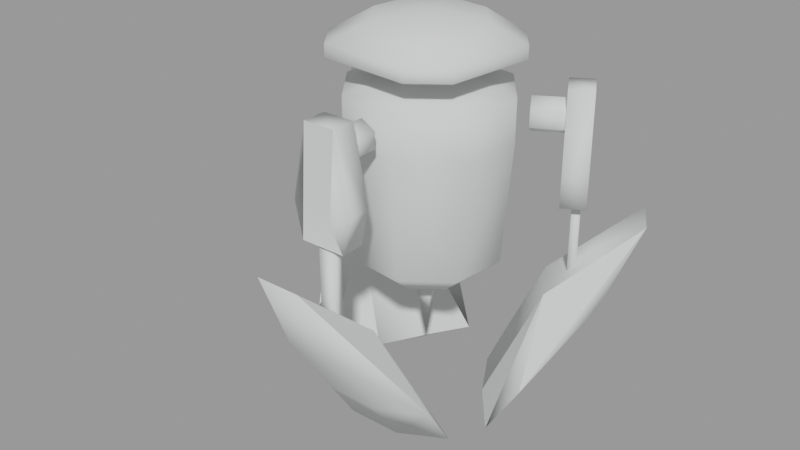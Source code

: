 # Source: batteryBot.blend  (saved by Blender 3.0.42; exported with 4.5.12 LTS)
import bpy
from mathutils import Matrix  # noqa: F401  (used for matrix-valued properties, if any)

bpy.ops.wm.read_factory_settings(use_empty=True)
scene = bpy.context.scene
scene.name = 'phys'

# ---- materials (node trees are filled in below, after node groups)
mat_phys = bpy.data.materials.new('phys')
mat_phys.use_transparent_shadow = False
mat_phys.diffuse_color = (0.7279, 0.7405, 0.7383, 1.0)

# ---- material node trees

# ---- meshes
me_batbot_phys = bpy.data.meshes.new('batbot_phys')
me_batbot_phys.from_pydata([(-13.0, -3.461, 27.49), (-11.74, 6.794, 27.49), (-6.674, -11.59, 27.49), (-4.181, -7.215, 23.4), (-8.119, -2.08, 23.4), (-14.58, -3.887, 49.59), (-13.1, 7.575, 49.59), (-7.483, -13.0, 49.59), (-14.58, -3.887, 57.5), (-7.483, -13.0, 57.5), (-8.642, 5.038, 58.97), (-13.1, 7.575, 57.5), (-9.574, -2.525, 58.97), (-4.904, -8.495, 58.97), (-3.714, -0.919, 60.49), (-1.897, -3.216, 60.49), (-3.359, 2.022, 60.49), (-1.044, 3.768, 60.49), (1.892, 3.422, 60.49), (-2.63, 9.675, 58.97), (0.9686, -3.58, 60.49), (3.317, -1.791, 60.49), (3.63, 1.102, 60.49), (9.523, 2.75, 58.97), (8.595, -4.799, 58.97), (4.9, 8.7, 58.97), (14.5, 4.07, 57.5), (7.47, 13.2, 57.5), (14.5, 4.07, 49.59), (13.05, -7.35, 57.5), (13.05, -7.35, 49.59), (3.945, -14.44, 57.5), (3.945, -14.44, 49.59), (2.574, -9.441, 58.97), (3.516, -12.87, 27.49), (11.69, -6.569, 27.49), (2.209, -7.963, 23.4), (7.278, -4.052, 23.4), (8.064, 2.314, 23.4), (12.93, 3.64, 27.49), (6.67, 11.8, 27.49), (4.144, 7.378, 23.4), (-2.256, 8.202, 23.4), (-3.591, 13.06, 27.49), (-7.32, 4.282, 23.4), (-4.02, 14.63, 49.59), (7.47, 13.2, 49.59), (-4.02, 14.63, 57.5), (-15.75, 2.839, -1.36), (-10.8, 11.53, -1.36), (-20.53, 5.565, 6.8), (-13.49, 1.546, 0.4095), (-23.02, -4.059, 8.53), (-18.25, -6.779, 0.4095), (-12.14, 0.8365, 1.67), (-20.63, 5.619, 22.47), (-15.67, 14.31, 22.47), (-34.08, 14.39, 36.2), (-30.03, 21.48, 36.2), (-28.63, 10.2, 20.69), (-23.68, 18.87, 20.69), (-15.58, 14.25, 6.8), (-8.55, 21.28, 8.53), (-3.781, 18.56, 0.4095), (-7.213, 9.479, 1.67), (10.34, 12.22, -1.36), (15.38, 3.59, -1.36), (15.09, 15.0, 6.8), (8.083, 10.91, 0.4095), (7.994, 21.96, 8.53), (3.253, 19.19, 0.4095), (15.18, 15.05, 22.47), (6.796, 10.1, 1.67), (11.82, 1.507, 1.67), (17.97, -6.007, 0.4095), (22.71, -3.237, 8.53), (20.23, 6.421, 22.47), (33.62, 15.27, 36.2), (28.19, 11.07, 20.69), (29.5, 22.32, 36.2), (23.15, 19.7, 20.69), (20.13, 6.365, 6.8), (5.418, -15.06, -1.36), (-4.581, -15.12, -1.36), (5.447, -20.56, 6.8), (5.405, -12.45, 0.4095), (15.02, -17.9, 8.53), (14.99, -12.41, 0.4095), (5.448, -20.67, 22.47), (5.347, -10.93, 1.67), (-4.595, -12.51, 0.4095), (-4.603, -10.99, 1.67), (-14.18, -12.56, 0.4095), (-14.16, -18.05, 8.53), (-4.552, -20.73, 22.47), (-3.589, -36.75, 36.2), (-4.504, -29.95, 20.69), (4.581, -36.71, 36.2), (5.486, -29.89, 20.69), (-4.553, -20.62, 6.8), (-14.4, 8.346, 56.7), (-19.83, 11.44, 56.7), (-13.07, 10.66, 55.18), (-15.7, 6.069, 55.18), (-21.13, 9.171, 55.18), (-15.7, 6.069, 52.14), (-14.4, 8.346, 50.57), (-21.13, 9.171, 52.14), (-13.07, 10.66, 52.14), (-18.51, 13.76, 52.14), (-18.51, 13.76, 55.18), (-19.83, 11.44, 50.57), (-21.91, 13.82, 20.86), (-21.91, 13.82, 41.14), (-23.49, 11.06, 20.86), (-20.59, 13.07, 20.86), (-20.59, 13.07, 41.14), (-22.17, 10.31, 41.14), (-22.17, 10.31, 20.86), (-23.49, 11.06, 41.14), (-25.53, 9.269, 38.53), (-26.24, 8.036, 45.13), (-22.42, 5.86, 45.13), (-21.72, 7.094, 38.53), (-21.41, 16.5, 38.53), (-17.59, 14.32, 38.53), (-20.67, 17.77, 45.13), (-22.01, 15.44, 58.85), (-16.86, 15.59, 45.13), (-24.91, 10.36, 58.85), (-18.19, 13.26, 58.85), (-21.1, 8.18, 58.85), (-20.42, 9.244, 42.62), (-20.4, 9.288, 38.58), (-0.0149, -16.64, 56.7), (0.01522, -22.9, 56.7), (-2.68, -16.66, 55.18), (2.606, -16.62, 55.18), (2.636, -22.89, 55.18), (2.606, -16.62, 52.14), (-0.0149, -16.64, 50.57), (-2.68, -16.66, 52.14), (-2.655, -22.91, 52.14), (0.01522, -22.9, 50.57), (2.636, -22.89, 52.14), (-2.655, -22.91, 55.18), (-1.015, -25.89, 20.86), (-1.015, -25.89, 41.14), (2.165, -25.87, 20.86), (-1.023, -24.37, 20.86), (-1.023, -24.37, 41.14), (2.157, -24.35, 41.14), (2.157, -24.35, 20.86), (2.165, -25.87, 41.14), (4.739, -26.75, 38.53), (6.159, -26.74, 45.13), (6.136, -22.35, 45.13), (4.716, -22.36, 38.53), (2.229, -26.76, 42.62), (-3.581, -26.79, 38.53), (-3.604, -22.39, 38.53), (-5.051, -26.79, 45.13), (-2.371, -26.78, 58.85), (-5.074, -22.4, 45.13), (3.479, -26.75, 58.85), (-2.394, -22.38, 58.85), (3.466, -22.36, 58.85), (2.206, -22.31, 42.62), (2.156, -22.31, 38.58), (14.42, 8.309, 56.7), (19.82, 11.47, 56.7), (15.76, 6.003, 55.18), (13.1, 10.56, 55.18), (13.1, 10.56, 52.14), (14.42, 8.309, 50.57), (18.51, 13.72, 52.14), (19.82, 11.47, 50.57), (18.51, 13.72, 55.18), (21.17, 9.153, 52.14), (21.17, 9.153, 55.18), (15.76, 6.003, 52.14), (22.93, 12.06, 20.86), (22.93, 12.06, 41.14), (21.32, 14.81, 20.86), (21.61, 11.3, 20.86), (21.61, 11.3, 41.14), (20.01, 14.04, 41.14), (20.01, 14.04, 20.86), (21.32, 14.81, 41.14), (20.79, 17.48, 38.53), (20.08, 18.7, 45.13), (16.29, 16.49, 45.13), (17.0, 15.26, 38.53), (23.72, 12.47, 38.53), (23.78, 12.37, 42.62), (24.99, 10.29, 38.53), (21.19, 8.074, 38.53), (25.72, 9.02, 45.13), (24.38, 11.34, 58.85), (21.43, 16.39, 58.85), (20.58, 9.119, 58.85), (21.93, 6.805, 45.13), (17.63, 14.18, 58.85), (18.22, 13.07, 42.62), (18.24, 13.02, 38.58), (0.8897, -2.989, 60.34), (3.089, 0.8783, 60.34), (-3.295, -0.6049, 60.34), (0.8897, -2.989, 63.01), (-3.295, -0.6049, 63.01), (3.089, 0.8783, 63.01), (-1.096, 3.263, 63.01), (-1.096, 3.263, 60.34), (-0.3385, 0.2423, 70.39), (4.536, 8.789, 69.29), (9.117, 2.871, 69.29), (8.162, -4.612, 69.29), (2.24, -9.185, 69.29), (-5.193, -8.258, 69.29), (-9.817, -2.308, 69.29), (-8.89, 5.125, 69.29), (-2.948, 9.743, 69.29), (-7.79, 15.95, 65.31), (-13.74, 11.32, 65.31), (-7.79, 15.95, 63.01), (9.759, 12.87, 65.31), (9.759, 12.87, 63.01), (14.33, 6.949, 63.01), (14.33, 6.949, 65.31), (12.24, -9.827, 65.31), (6.323, -14.41, 65.31), (12.24, -9.827, 63.01), (6.323, -14.41, 63.01), (-13.74, 11.32, 63.01), (-15.74, -6.894, 63.01), (-11.13, -12.84, 63.01), (-11.13, -12.84, 65.31), (-15.74, -6.894, 65.31), (0.02522, -0.04317, 9.59), (2.436, -1.414, 23.98), (1.39, 2.318, 23.98), (-2.326, 1.305, 23.98), (-1.337, -2.449, 23.98)], [], [(19, 47, 11, 10), (0, 5, 6, 1), (42, 44, 1, 43), (5, 0, 2, 7), (8, 11, 6, 5), (25, 27, 47, 19), (9, 13, 12, 8), (12, 14, 16, 10), (14, 12, 13, 15), (17, 14, 15), (17, 16, 14), (16, 17, 19, 10), (17, 22, 18), (18, 25, 19, 17), (17, 15, 20), (17, 20, 21), (17, 21, 22), (21, 24, 23, 22), (18, 22, 23, 25), (24, 29, 26, 23), (25, 23, 26, 27), (28, 26, 29, 30), (9, 7, 32, 31), (31, 29, 24, 33), (9, 31, 33, 13), (20, 33, 24, 21), (15, 13, 33, 20), (2, 34, 32, 7), (32, 34, 35, 30), (3, 36, 34, 2), (36, 37, 35, 34), (3, 37, 36), (38, 39, 35, 37), (3, 38, 37), (1, 44, 4, 0), (3, 41, 38), (42, 43, 40, 41), (3, 42, 41), (38, 41, 40, 39), (3, 44, 42), (3, 4, 44), (1, 6, 45, 43), (43, 45, 46, 40), (47, 27, 46, 45), (8, 12, 10, 11), (40, 46, 28, 39), (35, 39, 28, 30), (31, 32, 30, 29), (11, 47, 45, 6), (0, 4, 3, 2), (7, 9, 8, 5), (46, 27, 26, 28), (82, 87, 86, 84), (80, 79, 77, 78), (50, 61, 49, 48), (48, 49, 51), (51, 53, 48), (52, 53, 55), (54, 53, 51), (55, 53, 54), (55, 54, 64, 56), (57, 55, 56, 58), (57, 52, 55), (59, 57, 58, 60), (59, 52, 57), (59, 50, 52), (61, 60, 62), (61, 62, 63, 49), (62, 56, 63), (58, 56, 62), (60, 58, 62), (51, 49, 63), (64, 51, 63), (56, 64, 63), (54, 51, 64), (65, 66, 68), (48, 53, 52, 50), (68, 70, 65), (69, 70, 71), (70, 68, 72), (70, 72, 71), (68, 74, 72), (74, 73, 72), (72, 73, 76, 71), (74, 75, 76), (66, 81, 75, 74), (68, 66, 74), (73, 74, 76), (71, 76, 77, 79), (76, 75, 77), (75, 78, 77), (98, 97, 95, 96), (80, 69, 79), (69, 71, 79), (67, 80, 78, 81), (67, 69, 80), (81, 78, 75), (99, 83, 82, 84), (65, 70, 69, 67), (85, 87, 82), (87, 88, 86), (85, 89, 87), (87, 89, 88), (90, 92, 89), (85, 90, 89), (92, 91, 89), (89, 91, 94, 88), (92, 93, 94), (93, 92, 83, 99), (83, 92, 90), (91, 92, 94), (94, 95, 97, 88), (93, 95, 94), (93, 96, 95), (97, 98, 86), (88, 97, 86), (96, 99, 84, 98), (98, 84, 86), (93, 99, 96), (50, 59, 60, 61), (67, 81, 66, 65), (83, 90, 85, 82), (102, 110, 101, 100), (100, 103, 102), (103, 104, 107, 105), (108, 102, 103, 105), (105, 107, 111, 106), (105, 106, 108), (109, 110, 102, 108), (106, 111, 109, 108), (104, 110, 109, 107), (111, 107, 109), (104, 101, 110), (104, 103, 100, 101), (120, 123, 122, 121), (118, 115, 116, 117), (130, 128, 126, 127), (112, 114, 119, 113), (115, 118, 114, 112), (119, 117, 116, 113), (114, 118, 117, 119), (124, 120, 121), (123, 120, 124, 125), (129, 131, 130, 127), (127, 126, 124), (127, 124, 121, 129), (128, 130, 131, 132), (132, 131, 122), (128, 132, 133, 125), (133, 132, 122), (125, 133, 123), (123, 133, 122), (129, 121, 122, 131), (128, 125, 124, 126), (115, 112, 113, 116), (136, 141, 142, 145), (139, 144, 143, 140), (140, 143, 142, 141), (145, 135, 134, 136), (138, 137, 134, 135), (140, 136, 134, 137), (137, 139, 140), (140, 141, 136), (143, 144, 138), (143, 138, 135, 142), (142, 135, 145), (144, 139, 137, 138), (154, 157, 156, 155), (165, 163, 161, 162), (164, 166, 165, 162), (148, 153, 147, 146), (149, 146, 147, 150), (152, 148, 146, 149), (147, 153, 151, 150), (150, 151, 152, 149), (151, 153, 148, 152), (158, 154, 155), (157, 154, 159, 160), (159, 154, 158), (163, 160, 159, 161), (161, 159, 162), (159, 158, 164, 162), (164, 155, 156, 166), (163, 165, 166, 167), (167, 166, 156), (160, 163, 167, 168), (168, 167, 156), (160, 168, 157), (157, 168, 156), (164, 158, 155), (177, 172, 169, 170), (169, 171, 179, 170), (174, 171, 169, 173), (173, 169, 172), (174, 173, 175, 176), (172, 177, 175, 173), (179, 176, 175, 170), (170, 175, 177), (179, 178, 176), (178, 179, 171, 180), (174, 180, 171), (180, 174, 176, 178), (189, 192, 191, 190), (184, 181, 182, 185), (183, 188, 182, 181), (181, 184, 187, 183), (187, 184, 185, 186), (186, 185, 182, 188), (183, 187, 186, 188), (190, 194, 193, 189), (192, 189, 193), (194, 195, 193), (192, 193, 195), (194, 198, 195), (192, 195, 196), (195, 197, 201, 196), (195, 198, 197), (194, 190, 199, 198), (202, 200, 198, 199), (198, 200, 201, 197), (202, 203, 201, 200), (202, 191, 203), (204, 196, 201, 203), (191, 204, 203), (191, 192, 204), (192, 196, 204), (199, 190, 191, 202), (210, 206, 212, 211), (209, 211, 212, 207), (208, 209, 207, 205), (210, 211, 209, 208), (210, 208, 205, 206), (207, 212, 206, 205), (213, 215, 214), (213, 214, 221), (213, 216, 215), (213, 217, 216), (213, 218, 217), (213, 219, 218), (213, 220, 219), (213, 221, 220), (221, 214, 222), (226, 224, 222, 225), (214, 225, 222), (225, 214, 215, 228), (229, 231, 227, 228), (215, 216, 229, 228), (230, 232, 231, 229), (233, 231, 232), (233, 227, 231), (233, 234, 237, 223), (233, 224, 226), (233, 235, 234), (233, 226, 227), (233, 232, 235), (237, 234, 235, 236), (236, 235, 232, 230), (218, 219, 237, 236), (217, 218, 236), (230, 217, 236), (220, 223, 237, 219), (217, 230, 229, 216), (225, 228, 227, 226), (224, 233, 223, 222), (222, 223, 220, 221), (238, 240, 239), (238, 239, 242), (238, 241, 240), (238, 242, 241), (241, 242, 239, 240)])
me_batbot_phys.polygons.foreach_set('use_smooth', [1, 1, 1, 1, 1, 1, 1, 1, 1, 1, 1, 1, 1, 1, 1, 1, 1, 1, 1, 1, 1, 1, 1, 1, 1, 1, 1, 1, 1, 1, 1, 1, 1, 1, 1, 1, 1, 1, 1, 1, 1, 1, 1, 1, 1, 1, 1, 1, 1, 1, 1, 1, 1, 1, 1, 1, 1, 1, 1, 0, 1, 1, 0, 1, 1, 1, 1, 1, 1, 0, 1, 1, 0, 0, 1, 1, 1, 1, 1, 1, 0, 1, 1, 1, 1, 1, 1, 0, 1, 0, 1, 1, 1, 0, 1, 1, 1, 1, 1, 1, 1, 1, 0, 1, 1, 1, 1, 1, 1, 1, 0, 1, 0, 1, 1, 0, 1, 1, 1, 1, 1, 1, 1, 1, 1, 1, 1, 1, 1, 1, 1, 1, 1, 1, 1, 1, 1, 1, 1, 1, 1, 1, 1, 1, 1, 1, 1, 1, 1, 1, 1, 1, 1, 1, 1, 1, 1, 1, 1, 1, 1, 1, 1, 1, 1, 1, 1, 1, 1, 1, 1, 1, 1, 1, 1, 1, 1, 1, 0, 1, 1, 0, 1, 1, 1, 1, 1, 1, 1, 1, 1, 1, 1, 1, 1, 1, 1, 1, 1, 1, 1, 1, 1, 1, 1, 1, 1, 1, 1, 1, 1, 1, 1, 1, 1, 1, 1, 0, 1, 1, 1, 1, 1, 1, 1, 1, 1, 1, 1, 1, 1, 1, 1, 1, 1, 1, 1, 1, 1, 1, 1, 1, 1, 1, 1, 1, 1, 1, 1, 0, 1, 1, 1, 1, 0, 1, 1, 1, 1, 1, 1, 1, 1, 1, 1, 1, 1, 1, 1, 1])
_uv = me_batbot_phys.uv_layers.new(name='UVMap')
_uv.uv.foreach_set('vector', [0.7395, 0.8571, 0.7395, 0.8114, 0.9832, 0.8114, 0.9832, 0.8571, 0.7395, 0.3371, 0.7395, 0.6971, 0.9832, 0.6971, 0.9832, 0.3371, 0.7395, 0.24, 0.9832, 0.24, 0.9832, 0.3371, 0.7395, 0.3371, 0.7395, 0.6971, 0.7395, 0.3371, 0.0, 0.0, 0.4958, 0.6971, 0.7395, 0.8114, 0.9832, 0.8114, 0.9832, 0.6971, 0.7395, 0.6971, 0.4958, 0.8571, 0.4958, 0.8114, 0.7395, 0.8114, 0.7395, 0.8571, 0.4958, 0.8114, 0.4958, 0.8571, 0.7395, 0.8571, 0.7395, 0.8114, 0.6387, 0.8971, 0.1933, 0.9143, 0.0, 0.0, 0.7059, 1.0, 0.1933, 0.9143, 0.6387, 0.8971, 0.4958, 0.8571, 0.126, 0.9143, 0.1933, 0.9143, 0.1933, 0.9143, 0.126, 0.9143, 0.1933, 0.9143, 0.2101, 0.9143, 0.1933, 0.9143, 0.2101, 0.9143, 0.1933, 0.9143, 0.6387, 0.8971, 0.7059, 1.0, 0.1933, 0.9143, 0.06723, 0.9143, 0.126, 0.9143, 0.0, 0.0, 0.4874, 0.8571, 0.6387, 0.8971, 0.1933, 0.9143, 0.1933, 0.9143, 0.126, 0.9143, 0.06723, 0.9143, 0.1933, 0.9143, 0.06723, 0.9143, 0.04202, 0.9143, 0.1933, 0.9143, 0.04202, 0.9143, 0.06723, 0.9143, 0.04202, 0.9143, 0.2857, 1.0, 0.3445, 0.9029, 0.06723, 0.9143, 0.126, 0.9143, 0.06723, 0.9143, 0.3445, 0.9029, 0.4874, 0.8571, 0.0, 0.8571, 0.0, 0.8114, 0.2437, 0.8114, 0.3445, 0.9029, 0.4874, 0.8571, 0.2437, 0.8571, 0.2437, 0.8114, 0.4958, 0.8114, 0.2437, 0.6971, 0.2437, 0.8114, 0.0, 0.8114, 0.0, 0.6971, 0.4958, 0.8114, 0.4958, 0.6971, 0.2437, 0.6971, 0.2437, 0.8114, 0.2437, 0.8114, 0.0, 0.8114, 0.0, 0.8571, 0.2437, 0.8571, 0.4958, 0.8114, 0.2437, 0.8114, 0.2437, 0.8571, 0.4958, 0.8571, 0.06723, 0.9143, 0.2437, 0.8571, 0.0, 0.8571, 0.04202, 0.9143, 0.126, 0.9143, 0.4958, 0.8571, 0.2437, 0.8571, 0.06723, 0.9143, 0.4958, 0.3371, 0.2437, 0.3371, 0.2437, 0.6971, 0.4958, 0.6971, 0.2437, 0.6971, 0.2437, 0.3371, 0.0, 0.0, 0.0, 0.6971, 0.3109, 0.0, 0.08403, 0.06286, 0.2437, 0.3371, 0.4958, 0.3371, 0.08403, 0.06286, 0.0, 0.2114, 0.0, 0.3371, 0.2437, 0.3371, 0.3109, 0.0, 0.0, 0.24, 0.08403, 0.06286, 0.2437, 0.24, 0.2437, 0.3371, 0.0, 0.3371, 0.0, 0.24, 0.3109, 0.0, 0.2437, 0.24, 0.0, 0.24, 0.9832, 0.3371, 0.9832, 0.24, 0.7395, 0.24, 0.7395, 0.3371, 0.3109, 0.0, 0.4958, 0.24, 0.2437, 0.24, 0.7395, 0.24, 0.7395, 0.3371, 0.4958, 0.3371, 0.4958, 0.24, 0.3109, 0.0, 0.7395, 0.24, 0.4958, 0.24, 0.2437, 0.24, 0.4958, 0.24, 0.4958, 0.3371, 0.2437, 0.3371, 0.3109, 0.0, 0.9832, 0.24, 0.7395, 0.24, 0.3109, 0.0, 0.5378, 0.06286, 0.9832, 0.24, 0.9832, 0.3371, 0.9832, 0.6971, 0.7395, 0.6971, 0.7395, 0.3371, 0.7395, 0.3371, 0.7395, 0.6971, 0.4958, 0.6971, 0.4958, 0.3371, 0.7395, 0.8114, 0.4958, 0.8114, 0.4958, 0.6971, 0.7395, 0.6971, 0.7395, 0.8114, 0.7395, 0.8571, 0.9832, 0.8571, 0.9832, 0.8114, 0.4958, 0.3371, 0.4958, 0.6971, 0.2437, 0.6971, 0.2437, 0.3371, 0.0, 0.3371, 0.2437, 0.3371, 0.2437, 0.6971, 0.0, 0.6971, 0.2437, 0.8114, 0.2437, 0.6971, 0.0, 0.6971, 0.0, 0.8114, 0.9832, 0.8114, 0.7395, 0.8114, 0.7395, 0.6971, 0.9832, 0.6971, 0.7395, 0.3371, 0.7395, 0.24, 0.4958, 0.24, 0.4958, 0.3371, 0.4958, 0.6971, 0.4958, 0.8114, 0.7395, 0.8114, 0.7395, 0.6971, 0.4958, 0.6971, 0.4958, 0.8114, 0.2437, 0.8114, 0.2437, 0.6971, 0.6228, 0.032, 0.3952, 0.0, 0.3952, 0.272, 0.6228, 0.224, 0.6228, 0.544, 0.6347, 0.864, 0.7545, 0.864, 0.7665, 0.544, 0.6228, 0.224, 0.7665, 0.224, 0.7665, 0.032, 0.6228, 0.032, 0.6228, 0.032, 0.7665, 0.032, 0.5928, 0.0, 0.5928, 0.0, 0.3952, 0.0, 0.6228, 0.032, 0.3952, 0.272, 0.3952, 0.0, 0.2335, 0.512, 0.2335, 0.032, 0.3952, 0.0, 0.5928, 0.0, 0.2335, 0.512, 0.3952, 0.0, 0.2335, 0.032, 0.2335, 0.512, 0.2335, 0.032, 0.0, 0.0, 0.08982, 0.512, 0.6347, 0.864, 0.2335, 0.512, 0.0, 0.0, 0.7545, 0.864, 0.6347, 0.864, 0.0, 0.0, 0.2335, 0.512, 0.6228, 0.544, 0.6347, 0.864, 0.7545, 0.864, 0.7665, 0.544, 0.6228, 0.544, 0.0, 0.0, 0.6347, 0.864, 0.6228, 0.544, 0.6228, 0.224, 0.3952, 0.272, 0.7665, 0.224, 0.7665, 0.544, 0.0, 0.0, 0.7665, 0.224, 0.2335, 0.224, 0.2335, 0.032, 0.7665, 0.032, 0.2335, 0.224, 0.0, 0.0, 0.2335, 0.032, 0.7545, 0.864, 0.0, 0.0, 0.2335, 0.224, 0.7665, 0.544, 0.7545, 0.864, 0.0, 0.0, 0.5928, 0.0, 0.7665, 0.032, 0.988, 0.0, 0.0, 0.0, 0.0, 0.0, 0.0, 0.0, 0.0, 0.0, 0.0, 0.0, 0.0, 0.0, 0.2335, 0.032, 0.2335, 0.0, 0.0, 0.0, 0.6228, 0.032, 0.7665, 0.032, 0.5928, 0.0, 0.6228, 0.032, 0.3952, 0.0, 0.3952, 0.272, 0.6228, 0.224, 0.5928, 0.0, 0.3952, 0.0, 0.6228, 0.032, 0.3952, 0.272, 0.3952, 0.0, 0.2335, 0.512, 0.3952, 0.0, 0.5928, 0.0, 0.2335, 0.032, 0.3952, 0.0, 0.0, 0.0, 0.2335, 0.512, 0.2335, 0.0, 0.0, 0.0, 0.2335, 0.032, 0.0, 0.0, 0.08982, 0.032, 0.2335, 0.032, 0.2335, 0.032, 0.08982, 0.032, 0.08982, 0.512, 0.2335, 0.512, 0.2335, 0.032, 0.2335, 0.224, 0.0, 0.0, 0.7665, 0.032, 0.7665, 0.224, 0.2335, 0.224, 0.988, 0.0, 0.5928, 0.0, 0.7665, 0.032, 0.988, 0.0, 0.08982, 0.032, 0.0, 0.0, 0.08982, 0.512, 0.2335, 0.512, 0.0, 0.0, 0.7545, 0.864, 0.6347, 0.864, 0.0, 0.0, 0.0, 0.0, 0.7545, 0.864, 0.0, 0.0, 0.7665, 0.544, 0.7545, 0.864, 0.6228, 0.544, 0.6347, 0.864, 0.7545, 0.864, 0.7665, 0.544, 0.6228, 0.544, 0.0, 0.0, 0.6347, 0.864, 0.0, 0.0, 0.2335, 0.512, 0.6347, 0.864, 0.6228, 0.224, 0.6228, 0.544, 0.7665, 0.544, 0.7665, 0.224, 0.6228, 0.224, 0.3952, 0.272, 0.6228, 0.544, 0.7665, 0.224, 0.7665, 0.544, 0.0, 0.0, 0.7665, 0.224, 0.7665, 0.032, 0.6228, 0.032, 0.6228, 0.224, 0.6228, 0.032, 0.3952, 0.0, 0.3952, 0.272, 0.6228, 0.224, 0.5928, 0.0, 0.3952, 0.0, 0.6228, 0.032, 0.3952, 0.0, 0.0, 0.0, 0.0, 0.0, 0.2335, 0.0, 0.2335, 0.032, 0.3952, 0.0, 0.3952, 0.0, 0.0, 0.0, 0.0, 0.0, 0.3713, 0.032, 0.2335, 0.032, 0.2335, 0.032, 0.2335, 0.0, 0.08982, 0.0, 0.2335, 0.032, 0.0, 0.0, 0.08982, 0.032, 0.2335, 0.032, 0.2335, 0.032, 0.08982, 0.032, 0.08982, 0.512, 0.2335, 0.512, 0.2335, 0.032, 0.2335, 0.224, 0.08982, 0.512, 0.2335, 0.224, 0.2335, 0.032, 0.7665, 0.032, 0.7665, 0.224, 0.7665, 0.032, 0.988, 0.0, 0.7964, 0.0, 0.08982, 0.032, 0.0, 0.0, 0.08982, 0.512, 0.08982, 0.512, 0.7545, 0.864, 0.0, 0.0, 0.0, 0.0, 0.2335, 0.224, 0.7545, 0.864, 0.08982, 0.512, 0.2335, 0.224, 0.7665, 0.544, 0.7545, 0.864, 0.6347, 0.864, 0.6228, 0.544, 0.0, 0.0, 0.0, 0.0, 0.0, 0.0, 0.0, 0.0, 0.7665, 0.544, 0.7665, 0.224, 0.6228, 0.224, 0.6228, 0.544, 0.6228, 0.544, 0.6228, 0.224, 0.3952, 0.272, 0.988, 0.272, 0.7665, 0.224, 0.7665, 0.544, 0.6228, 0.224, 0.6228, 0.544, 0.7665, 0.544, 0.7665, 0.224, 0.6228, 0.224, 0.7665, 0.224, 0.7665, 0.032, 0.6228, 0.032, 0.7665, 0.032, 0.7964, 0.0, 0.5928, 0.0, 0.6228, 0.032, 0.497, 0.976, 0.3413, 0.976, 0.3413, 1.0, 0.497, 1.0, 0.3413, 0.888, 0.3413, 0.912, 0.497, 0.976, 0.3413, 0.912, 0.497, 0.912, 0.497, 0.976, 0.3413, 0.976, 0.0, 0.0, 0.497, 0.976, 0.3413, 0.912, 0.3413, 0.976, 0.3413, 0.976, 0.497, 0.976, 0.3413, 0.888, 0.3413, 1.0, 0.3413, 0.976, 0.3413, 1.0, 0.497, 0.912, 0.3413, 0.912, 0.3413, 0.976, 0.497, 0.976, 0.497, 0.912, 0.497, 0.888, 0.3413, 0.888, 0.3413, 0.912, 0.497, 0.912, 0.497, 0.912, 0.3413, 0.976, 0.0, 0.0, 0.497, 0.976, 0.497, 1.0, 0.497, 0.976, 0.0, 0.0, 0.497, 0.912, 0.497, 0.888, 0.3413, 0.976, 0.497, 0.912, 0.3413, 0.912, 0.3413, 0.888, 0.497, 0.888, 0.5449, 0.384, 0.479, 0.384, 0.503, 0.512, 0.5689, 0.512, 0.8862, 0.536, 0.9341, 0.536, 0.9341, 0.912, 0.8862, 0.912, 0.3772, 0.776, 0.3413, 0.512, 0.2754, 0.512, 0.3114, 0.776, 0.9581, 0.536, 0.8862, 0.536, 0.8862, 0.912, 0.9341, 0.912, 0.9341, 0.536, 0.8862, 0.536, 0.8862, 0.536, 0.9341, 0.536, 0.8862, 0.912, 0.8683, 0.912, 0.9341, 0.912, 0.9581, 0.912, 0.8862, 0.536, 0.8683, 0.536, 0.8683, 0.912, 0.8862, 0.912, 0.0, 0.0, 0.479, 0.384, 0.503, 0.512, 0.0, 0.0, 0.5449, 0.384, 0.2934, 0.384, 0.3593, 0.384, 0.4611, 0.864, 0.4611, 0.784, 0.3772, 0.784, 0.3772, 0.864, 0.3114, 0.776, 0.2754, 0.512, 0.3593, 0.384, 0.3772, 0.864, 0.0, 0.0, 0.503, 0.512, 0.4611, 0.776, 0.3413, 0.512, 0.3772, 0.776, 0.4611, 0.776, 0.4431, 0.464, 0.4431, 0.464, 0.4611, 0.776, 0.503, 0.512, 0.3413, 0.512, 0.4431, 0.464, 0.4431, 0.384, 0.3593, 0.384, 0.4431, 0.384, 0.4431, 0.464, 0.503, 0.512, 0.3593, 0.384, 0.4431, 0.384, 0.479, 0.384, 0.479, 0.384, 0.4431, 0.384, 0.503, 0.512, 0.4611, 0.776, 0.503, 0.512, 0.5689, 0.512, 0.5269, 0.776, 0.3413, 0.512, 0.3593, 0.384, 0.2934, 0.384, 0.2754, 0.512, 0.9341, 0.536, 0.9581, 0.536, 0.9581, 0.912, 0.9341, 0.912, 0.497, 0.976, 0.497, 0.912, 0.3413, 0.912, 0.3413, 0.976, 0.3413, 0.976, 0.497, 0.976, 0.497, 1.0, 0.3413, 1.0, 0.497, 0.888, 0.3413, 0.888, 0.3413, 0.912, 0.497, 0.912, 0.3413, 0.976, 0.3413, 1.0, 0.497, 1.0, 0.497, 0.976, 0.497, 0.912, 0.3413, 0.912, 0.497, 1.0, 0.497, 0.888, 0.497, 0.888, 0.497, 0.976, 0.3413, 0.888, 0.3413, 0.912, 0.3413, 0.912, 0.3413, 0.976, 0.3413, 1.0, 0.497, 0.888, 0.497, 0.912, 0.497, 0.976, 0.497, 1.0, 0.497, 0.976, 0.497, 0.912, 0.497, 1.0, 0.497, 0.912, 0.0, 0.0, 0.3413, 0.912, 0.3413, 0.912, 0.0, 0.0, 0.3413, 0.976, 0.497, 0.976, 0.3413, 0.976, 0.3413, 0.912, 0.497, 0.912, 0.5449, 0.384, 0.479, 0.384, 0.503, 0.512, 0.5689, 0.512, 0.3772, 0.776, 0.3413, 0.512, 0.2754, 0.512, 0.3114, 0.776, 0.4611, 0.864, 0.4611, 0.784, 0.3772, 0.784, 0.3772, 0.864, 0.8862, 0.536, 0.8862, 0.912, 0.9341, 0.912, 0.9341, 0.536, 0.9341, 0.536, 0.9581, 0.536, 0.9581, 0.912, 0.9341, 0.912, 0.8862, 0.536, 0.8862, 0.536, 0.9581, 0.536, 0.9341, 0.536, 0.9581, 0.912, 0.8862, 0.912, 0.8862, 0.912, 0.9341, 0.912, 0.9341, 0.912, 0.8862, 0.912, 0.8862, 0.536, 0.9341, 0.536, 0.8683, 0.912, 0.8862, 0.912, 0.8862, 0.536, 0.8683, 0.536, 0.4431, 0.464, 0.479, 0.384, 0.503, 0.512, 0.0, 0.0, 0.5449, 0.384, 0.2934, 0.384, 0.3593, 0.384, 0.0, 0.0, 0.479, 0.384, 0.4431, 0.464, 0.3413, 0.512, 0.3593, 0.384, 0.3593, 0.384, 0.2754, 0.512, 0.3413, 0.512, 0.3593, 0.384, 0.3772, 0.864, 0.0, 0.0, 0.4431, 0.464, 0.4611, 0.864, 0.3772, 0.864, 0.4611, 0.776, 0.503, 0.512, 0.5689, 0.512, 0.5269, 0.776, 0.3413, 0.512, 0.3772, 0.776, 0.4611, 0.776, 0.4431, 0.464, 0.4431, 0.464, 0.4611, 0.776, 0.503, 0.512, 0.3593, 0.384, 0.3413, 0.512, 0.4431, 0.464, 0.4431, 0.384, 0.4431, 0.384, 0.4431, 0.464, 0.503, 0.512, 0.3593, 0.384, 0.4431, 0.384, 0.479, 0.384, 0.479, 0.384, 0.4431, 0.384, 0.503, 0.512, 0.4611, 0.776, 0.4431, 0.464, 0.503, 0.512, 0.497, 0.912, 0.3413, 0.912, 0.3413, 0.888, 0.497, 0.888, 0.497, 1.0, 0.497, 0.976, 0.3413, 0.976, 0.3413, 1.0, 0.497, 0.888, 0.497, 0.976, 0.0, 0.0, 0.3413, 0.976, 0.3413, 0.976, 0.0, 0.0, 0.3413, 0.912, 0.3413, 1.0, 0.3413, 0.976, 0.497, 0.976, 0.497, 1.0, 0.3413, 0.912, 0.497, 0.912, 0.497, 0.976, 0.3413, 0.976, 0.3413, 0.976, 0.497, 1.0, 0.497, 0.976, 0.0, 0.0, 0.0, 0.0, 0.497, 0.976, 0.497, 0.912, 0.3413, 0.976, 0.3413, 0.912, 0.3413, 0.888, 0.3413, 0.912, 0.3413, 0.976, 0.497, 0.976, 0.497, 0.912, 0.497, 0.888, 0.497, 0.912, 0.497, 0.976, 0.497, 0.912, 0.497, 0.888, 0.3413, 0.888, 0.3413, 0.912, 0.5449, 0.384, 0.479, 0.384, 0.503, 0.512, 0.5689, 0.512, 0.9341, 0.536, 0.9581, 0.536, 0.9581, 0.912, 0.9341, 0.912, 0.8862, 0.536, 0.8862, 0.912, 0.9341, 0.912, 0.9341, 0.536, 0.9341, 0.536, 0.9341, 0.536, 0.8683, 0.536, 0.8862, 0.536, 0.8683, 0.536, 0.9341, 0.536, 0.9341, 0.912, 0.8862, 0.912, 0.8683, 0.912, 0.9341, 0.912, 0.9341, 0.912, 0.8862, 0.912, 0.8862, 0.536, 0.8683, 0.536, 0.8683, 0.912, 0.8862, 0.912, 0.503, 0.512, 0.3952, 0.464, 0.0, 0.0, 0.479, 0.384, 0.479, 0.384, 0.5449, 0.384, 0.0, 0.0, 0.3952, 0.464, 0.3593, 0.384, 0.3952, 0.384, 0.479, 0.384, 0.0, 0.0, 0.3593, 0.384, 0.3952, 0.464, 0.3114, 0.776, 0.3593, 0.384, 0.479, 0.384, 0.3593, 0.384, 0.3593, 0.384, 0.3593, 0.384, 0.3413, 0.512, 0.3413, 0.512, 0.3593, 0.384, 0.3593, 0.384, 0.3114, 0.776, 0.2754, 0.512, 0.3952, 0.464, 0.503, 0.512, 0.4611, 0.776, 0.3772, 0.864, 0.4611, 0.784, 0.3772, 0.776, 0.3772, 0.864, 0.4611, 0.864, 0.3114, 0.776, 0.3772, 0.776, 0.3413, 0.512, 0.2754, 0.512, 0.4611, 0.776, 0.0, 0.0, 0.3413, 0.512, 0.3772, 0.776, 0.4611, 0.776, 0.503, 0.512, 0.4431, 0.464, 0.4431, 0.384, 0.3593, 0.384, 0.3413, 0.512, 0.4431, 0.464, 0.503, 0.512, 0.4431, 0.384, 0.4431, 0.464, 0.503, 0.512, 0.479, 0.384, 0.4431, 0.384, 0.479, 0.384, 0.3593, 0.384, 0.4431, 0.384, 0.4611, 0.776, 0.503, 0.512, 0.5689, 0.512, 0.5269, 0.776, 0.5669, 0.952, 0.5669, 0.92, 0.4488, 0.92, 0.4488, 0.952, 0.5591, 0.92, 0.4488, 0.92, 0.4488, 0.888, 0.5591, 0.888, 0.4488, 0.92, 0.4488, 0.952, 0.4488, 0.92, 0.5669, 0.92, 0.5669, 0.952, 0.4488, 0.952, 0.4488, 0.952, 0.5669, 0.952, 0.5591, 0.92, 0.4488, 0.92, 0.4488, 0.888, 0.5591, 0.888, 0.4488, 0.92, 0.4488, 0.92, 0.5669, 0.92, 0.5669, 0.92, 0.5039, 0.496, 0.7244, 0.592, 0.5906, 0.72, 0.5039, 0.496, 0.5906, 0.72, 0.4094, 0.72, 0.5039, 0.496, 0.7244, 0.408, 0.7244, 0.592, 0.5039, 0.496, 0.5984, 0.28, 0.7244, 0.408, 0.5039, 0.496, 0.4094, 0.272, 0.5984, 0.28, 0.5039, 0.496, 0.2756, 0.408, 0.4094, 0.272, 0.5039, 0.496, 0.2756, 0.592, 0.2756, 0.408, 0.5039, 0.496, 0.4094, 0.72, 0.2756, 0.592, 0.4094, 0.72, 0.5906, 0.72, 0.2677, 0.856, 0.7953, 0.976, 0.1732, 1.0, 0.0, 0.0, 0.7087, 0.84, 0.5906, 0.72, 0.7087, 0.84, 0.0, 0.0, 0.7087, 0.84, 0.5906, 0.72, 0.7244, 0.592, 0.8425, 0.712, 0.0, 0.0, 0.9843, 0.208, 0.9843, 0.8, 0.8425, 0.712, 0.7244, 0.592, 0.7244, 0.408, 0.0, 0.0, 0.8425, 0.712, 0.7165, 0.16, 0.8031, 0.024, 0.9843, 0.208, 0.8425, 0.296, 0.0, 0.816, 0.0, 0.0, 0.8031, 0.024, 0.0, 0.816, 0.8425, 0.712, 0.0, 0.0, 0.0, 0.816, 0.0, 0.176, 0.0, 0.0, 0.1417, 0.72, 0.0, 0.816, 0.1732, 1.0, 0.0, 0.0, 0.0, 0.816, 0.0, 0.0, 0.1496, 0.272, 0.0, 0.816, 0.0, 0.0, 0.8425, 0.712, 0.0, 0.816, 0.8031, 0.024, 0.0, 0.0, 0.1496, 0.272, 0.0, 0.176, 0.189, 0.0, 0.2835, 0.144, 0.0, 0.0, 0.189, 0.0, 0.8031, 0.024, 0.7165, 0.16, 0.4094, 0.272, 0.2756, 0.408, 0.1496, 0.272, 0.2835, 0.144, 0.5984, 0.28, 0.4094, 0.272, 0.2835, 0.144, 0.7165, 0.16, 0.5984, 0.28, 0.0, 0.0, 0.2756, 0.592, 0.1417, 0.72, 0.0, 0.0, 0.2756, 0.408, 0.5984, 0.28, 0.7165, 0.16, 0.8425, 0.296, 0.7244, 0.408, 0.7087, 0.84, 0.8425, 0.712, 0.9843, 0.8, 0.7953, 0.976, 0.1732, 1.0, 0.0, 0.816, 0.1417, 0.72, 0.2677, 0.856, 0.2677, 0.856, 0.1417, 0.72, 0.2756, 0.592, 0.4094, 0.72, 0.0, 0.0, 0.0, 0.0, 0.0, 0.0, 0.0, 0.0, 0.0, 0.0, 0.0, 0.0, 0.0, 0.0, 0.0, 0.0, 0.0, 0.0, 0.0, 0.0, 0.0, 0.0, 0.0, 0.0, 0.0, 0.0, 0.0, 0.0, 0.0, 0.0, 0.0, 0.0])
me_batbot_phys.materials.append(mat_phys)
me_batbot_phys.use_remesh_fix_poles = True
me_batbot_phys.use_remesh_preserve_attributes = False
me_batbot_phys.use_paint_bone_selection = False
me_batbot_phys.use_paint_mask_vertex = True
me_batbot_phys.update()
me_batbot_phys.normals_split_custom_set([tuple(v) for v in zip(*[iter([-0.002114, 0.2794, 0.9602, -0.2703, 0.8485, 0.455, -0.7438, 0.4118, 0.5266, -0.228, 0.1304, 0.9649, -0.8082, -0.3021, -0.5055, -0.9523, -0.3, -0.05559, -0.8606, 0.4919, 0.1318, -0.785, 0.4481, -0.4278, -0.09706, 0.3386, -0.9359, -0.2849, 0.1625, -0.9447, -0.785, 0.4481, -0.4278, -0.223, 0.8154, -0.5343, -0.9523, -0.3, -0.05559, -0.8082, -0.3021, -0.5055, -0.5155, -0.7354, -0.4398, -0.4978, -0.8636, -0.07969, -0.8017, -0.3203, 0.5047, -0.7438, 0.4118, 0.5266, -0.8606, 0.4919, 0.1318, -0.9523, -0.3, -0.05559, 0.1437, 0.3151, 0.9381, 0.447, 0.7817, 0.4349, -0.2703, 0.8485, 0.455, -0.002114, 0.2794, 0.9602, -0.4664, -0.7689, 0.4374, -0.07411, -0.1958, 0.9778, -0.3285, -0.02607, 0.9441, -0.8017, -0.3203, 0.5047, -0.3285, -0.02607, 0.9441, -0.1465, -0.04107, 0.9884, -0.1322, 0.07561, 0.9883, -0.228, 0.1304, 0.9649, -0.1465, -0.04107, 0.9884, -0.3285, -0.02607, 0.9441, -0.07411, -0.1958, 0.9778, -0.07481, -0.1322, 0.9884, -0.03952, 0.1457, 0.9885, -0.1465, -0.04107, 0.9884, -0.07481, -0.1322, 0.9884, -0.03952, 0.1457, 0.9885, -0.1322, 0.07561, 0.9883, -0.1465, -0.04107, 0.9884, -0.1322, 0.07561, 0.9883, -0.03952, 0.1457, 0.9885, -0.002114, 0.2794, 0.9602, -0.228, 0.1304, 0.9649, -0.03952, 0.1457, 0.9885, 0.1453, 0.03977, 0.9886, 0.07583, 0.1321, 0.9883, 0.07583, 0.1321, 0.9883, 0.1437, 0.3151, 0.9381, -0.002114, 0.2794, 0.9602, -0.03952, 0.1457, 0.9885, -0.03952, 0.1457, 0.9885, -0.07481, -0.1322, 0.9884, 0.03958, -0.1467, 0.9884, -0.03952, 0.1457, 0.9885, 0.03958, -0.1467, 0.9884, 0.1327, -0.07536, 0.9883, -0.03952, 0.1457, 0.9885, 0.1327, -0.07536, 0.9883, 0.1453, 0.03977, 0.9886, 0.1327, -0.07536, 0.9883, 0.1135, -0.2188, 0.9691, 0.3009, 0.1182, 0.9463, 0.1453, 0.03977, 0.9886, 0.07583, 0.1321, 0.9883, 0.1453, 0.03977, 0.9886, 0.3009, 0.1182, 0.9463, 0.1437, 0.3151, 0.9381, 0.1135, -0.2188, 0.9691, 0.7298, -0.4235, 0.5367, 0.86, 0.2332, 0.4538, 0.3009, 0.1182, 0.9463, 0.1437, 0.3151, 0.9381, 0.3009, 0.1182, 0.9463, 0.86, 0.2332, 0.4538, 0.447, 0.7817, 0.4349, 0.9543, 0.2985, -0.01799, 0.86, 0.2332, 0.4538, 0.7298, -0.4235, 0.5367, 0.8992, -0.4284, -0.08886, -0.4664, -0.7689, 0.4374, -0.4978, -0.8636, -0.07969, 0.2456, -0.9694, 0.001548, 0.2423, -0.882, 0.4043, 0.2423, -0.882, 0.4043, 0.7298, -0.4235, 0.5367, 0.1135, -0.2188, 0.9691, 0.1582, -0.2544, 0.9541, -0.4664, -0.7689, 0.4374, 0.2423, -0.882, 0.4043, 0.1582, -0.2544, 0.9541, -0.07411, -0.1958, 0.9778, 0.03958, -0.1467, 0.9884, 0.1582, -0.2544, 0.9541, 0.1135, -0.2188, 0.9691, 0.1327, -0.07536, 0.9883, -0.07481, -0.1322, 0.9884, -0.07411, -0.1958, 0.9778, 0.1582, -0.2544, 0.9541, 0.03958, -0.1467, 0.9884, -0.5155, -0.7354, -0.4398, 0.3554, -0.8376, -0.4148, 0.2456, -0.9694, 0.001548, -0.4978, -0.8636, -0.07969, 0.2456, -0.9694, 0.001548, 0.3554, -0.8376, -0.4148, 0.7857, -0.4472, -0.4275, 0.8992, -0.4284, -0.08886, -0.2174, -0.4003, -0.8902, 0.1295, -0.4295, -0.8937, 0.3554, -0.8376, -0.4148, -0.5155, -0.7354, -0.4398, 0.1295, -0.4295, -0.8937, 0.3781, -0.2152, -0.9004, 0.7857, -0.4472, -0.4275, 0.3554, -0.8376, -0.4148, -0.2174, -0.4003, -0.8902, 0.3781, -0.2152, -0.9004, 0.1295, -0.4295, -0.8937, 0.3389, 0.09844, -0.9356, 0.8158, 0.2224, -0.5339, 0.7857, -0.4472, -0.4275, 0.3781, -0.2152, -0.9004, -0.2174, -0.4003, -0.8902, 0.3389, 0.09844, -0.9356, 0.3781, -0.2152, -0.9004, -0.785, 0.4481, -0.4278, -0.2849, 0.1625, -0.9447, -0.3928, -0.05198, -0.9181, -0.8082, -0.3021, -0.5055, -0.2174, -0.4003, -0.8902, 0.1479, 0.3681, -0.9179, 0.3389, 0.09844, -0.9356, -0.09706, 0.3386, -0.9359, -0.223, 0.8154, -0.5343, 0.5435, 0.7123, -0.444, 0.1479, 0.3681, -0.9179, -0.2174, -0.4003, -0.8902, -0.09706, 0.3386, -0.9359, 0.1479, 0.3681, -0.9179, 0.3389, 0.09844, -0.9356, 0.1479, 0.3681, -0.9179, 0.5435, 0.7123, -0.444, 0.8158, 0.2224, -0.5339, -0.2174, -0.4003, -0.8902, -0.2849, 0.1625, -0.9447, -0.09706, 0.3386, -0.9359, -0.2174, -0.4003, -0.8902, -0.3928, -0.05198, -0.9181, -0.2849, 0.1625, -0.9447, -0.785, 0.4481, -0.4278, -0.8606, 0.4919, 0.1318, -0.303, 0.9528, -0.01742, -0.223, 0.8154, -0.5343, -0.223, 0.8154, -0.5343, -0.303, 0.9528, -0.01742, 0.4602, 0.8877, -0.01727, 0.5435, 0.7123, -0.444, -0.2703, 0.8485, 0.455, 0.447, 0.7817, 0.4349, 0.4602, 0.8877, -0.01727, -0.303, 0.9528, -0.01742, -0.8017, -0.3203, 0.5047, -0.3285, -0.02607, 0.9441, -0.228, 0.1304, 0.9649, -0.7438, 0.4118, 0.5266, 0.5435, 0.7123, -0.444, 0.4602, 0.8877, -0.01727, 0.9543, 0.2985, -0.01799, 0.8158, 0.2224, -0.5339, 0.7857, -0.4472, -0.4275, 0.8158, 0.2224, -0.5339, 0.9543, 0.2985, -0.01799, 0.8992, -0.4284, -0.08886, 0.2423, -0.882, 0.4043, 0.2456, -0.9694, 0.001548, 0.8992, -0.4284, -0.08886, 0.7298, -0.4235, 0.5367, -0.7438, 0.4118, 0.5266, -0.2703, 0.8485, 0.455, -0.303, 0.9528, -0.01742, -0.8606, 0.4919, 0.1318, -0.8082, -0.3021, -0.5055, -0.3928, -0.05198, -0.9181, -0.2174, -0.4003, -0.8902, -0.5155, -0.7354, -0.4398, -0.4978, -0.8636, -0.07969, -0.4664, -0.7689, 0.4374, -0.8017, -0.3203, 0.5047, -0.9523, -0.3, -0.05559, 0.4602, 0.8877, -0.01727, 0.447, 0.7817, 0.4349, 0.86, 0.2332, 0.4538, 0.9543, 0.2985, -0.01799, 0.08013, -0.2404, -0.9674, 0.5036, -0.4428, -0.7418, 0.9677, -0.2217, -0.1197, 0.183, -0.8107, -0.5561, 0.5928, 0.6857, -0.4224, 0.5946, 0.5894, 0.5469, 0.8017, 0.2211, 0.5553, 0.8928, 0.1992, -0.4041, -0.7947, 0.2467, -0.5546, -0.6331, 0.5433, -0.5513, -0.1657, 0.2289, -0.9592, -0.2482, 0.05085, -0.9674, -0.2482, 0.05085, -0.9674, -0.1657, 0.2289, -0.9592, 0.5026, -0.3083, -0.8077, 0.5026, -0.3083, -0.8077, -0.6353, -0.2147, -0.7418, -0.2482, 0.05085, -0.9674, -0.6768, -0.7266, -0.1182, -0.6353, -0.2147, -0.7418, 0.3728, -0.7968, 0.4756, 0.7817, -0.4461, -0.4358, -0.6353, -0.2147, -0.7418, 0.5026, -0.3083, -0.8077, 0.6759, -0.6152, 0.4059, 0.6781, -0.6011, 0.4229, 0.6745, -0.61, 0.4159, 0.6992, -0.3988, 0.5933, 0.7817, -0.4461, -0.4358, 0.824, -0.47, 0.3165, 0.6929, -0.3952, 0.6031, -0.808, 0.2203, 0.5465, 0.6992, -0.3988, 0.5933, 0.6929, -0.3952, 0.6031, -0.5927, 0.5842, 0.5544, 0.05022, -0.8315, 0.5533, 0.03983, -0.824, 0.5652, 0.03278, -0.8193, 0.5724, -0.8887, 0.1957, -0.4145, -0.808, 0.2203, 0.5465, -0.5927, 0.5842, 0.5544, -0.6315, 0.6436, -0.4324, -0.8887, 0.1957, -0.4145, -0.6768, -0.7266, -0.1182, -0.808, 0.2203, 0.5465, -0.8887, 0.1957, -0.4145, -0.7947, 0.2467, -0.5546, -0.6768, -0.7266, -0.1182, -0.6331, 0.5433, -0.5513, -0.6315, 0.6436, -0.4324, 0.2922, 0.9482, -0.1248, -0.6331, 0.5433, -0.5513, 0.2922, 0.9482, -0.1248, -0.2185, 0.7278, -0.6501, -0.1657, 0.2289, -0.9592, 0.2922, 0.9482, -0.1248, 0.871, 0.07954, 0.4849, -0.2185, 0.7278, -0.6501, 0.7381, 0.379, 0.5582, 0.7312, 0.3822, 0.565, 0.7254, 0.3788, 0.5747, -0.6315, 0.6436, -0.4324, -0.5927, 0.5842, 0.5544, 0.2922, 0.9482, -0.1248, 0.5026, -0.3083, -0.8077, -0.1657, 0.2289, -0.9592, -0.2185, 0.7278, -0.6501, 0.5543, -0.3162, -0.7699, 0.5543, -0.3162, -0.7699, 0.5543, -0.3162, -0.7699, 0.8683, -0.2703, 0.4159, 0.8683, -0.2703, 0.4159, 0.8683, -0.2703, 0.4159, 0.7817, -0.4461, -0.4358, 0.5026, -0.3083, -0.8077, 0.824, -0.47, 0.3165, 0.1685, 0.1905, -0.9671, 0.2808, 0.0301, -0.9593, -0.5373, -0.3012, -0.7878, -0.2482, 0.05085, -0.9674, -0.6353, -0.2147, -0.7418, -0.6768, -0.7266, -0.1182, -0.7947, 0.2467, -0.5546, -0.5373, -0.3012, -0.7878, 0.1315, 0.6576, -0.7418, 0.1685, 0.1905, -0.9671, -0.291, 0.9493, -0.1185, 0.1315, 0.6576, -0.7418, -0.8764, 0.07561, 0.4755, 0.1315, 0.6576, -0.7418, -0.5373, -0.3012, -0.7878, -0.7775, -0.454, -0.4353, -0.8597, -0.2866, 0.4228, -0.8656, -0.2795, 0.4155, -0.8708, -0.2777, 0.4058, -0.5373, -0.3012, -0.7878, 0.6332, -0.2182, -0.7426, -0.7775, -0.454, -0.4353, 0.6332, -0.2182, -0.7426, -0.7772, -0.4541, -0.4357, -0.7775, -0.454, -0.4353, -0.7775, -0.454, -0.4353, -0.7772, -0.4541, -0.4357, -0.6887, -0.4024, 0.6031, -0.6951, -0.4062, 0.5932, 0.6332, -0.2182, -0.7426, 0.675, -0.7271, -0.125, -0.3666, -0.794, 0.4849, 0.2808, 0.0301, -0.9593, 0.7869, 0.2771, -0.5514, 0.675, -0.7271, -0.125, 0.6332, -0.2182, -0.7426, -0.5373, -0.3012, -0.7878, 0.2808, 0.0301, -0.9593, 0.6332, -0.2182, -0.7426, -0.6683, -0.6168, 0.4159, -0.6683, -0.6168, 0.4159, -0.6683, -0.6169, 0.4156, -0.6951, -0.4062, 0.5932, -0.6887, -0.4024, 0.6031, 0.8017, 0.2211, 0.5553, 0.5946, 0.5894, 0.5469, -0.03461, -0.8244, 0.565, -0.03461, -0.8244, 0.565, -0.04035, -0.8284, 0.5586, 0.675, -0.7271, -0.125, 0.8928, 0.1992, -0.4041, 0.8017, 0.2211, 0.5553, 0.2974, -0.8562, -0.4226, 0.1929, -0.8021, 0.5652, -0.2093, -0.805, 0.5551, -0.2739, -0.8727, -0.4041, 0.5928, 0.6857, -0.4224, -0.291, 0.9493, -0.1185, 0.5946, 0.5894, 0.5469, -0.7335, 0.3775, 0.5652, -0.7259, 0.3813, 0.5725, -0.7449, 0.3724, 0.5536, 0.6121, 0.5495, -0.5686, 0.5928, 0.6857, -0.4224, 0.8928, 0.1992, -0.4041, 0.7869, 0.2771, -0.5514, 0.6121, 0.5495, -0.5686, -0.291, 0.9493, -0.1185, 0.5928, 0.6857, -0.4224, 0.7869, 0.2771, -0.5514, 0.8928, 0.1992, -0.4041, 0.675, -0.7271, -0.125, -0.1528, -0.8203, -0.5512, -0.1151, -0.2594, -0.9589, 0.08013, -0.2404, -0.9674, 0.183, -0.8107, -0.5561, 0.1685, 0.1905, -0.9671, 0.1315, 0.6576, -0.7418, -0.291, 0.9493, -0.1185, 0.6121, 0.5495, -0.5686, 0.007739, 0.6159, -0.7878, 0.5036, -0.4428, -0.7418, 0.08013, -0.2404, -0.9674, 0.5036, -0.4428, -0.7418, 0.4975, 0.7195, 0.4847, 0.9677, -0.2217, -0.1197, 0.007739, 0.6159, -0.7878, -0.004641, 0.8999, -0.436, 0.5036, -0.4428, -0.7418, 0.1815, 0.8878, 0.4229, 0.1907, 0.8894, 0.4155, 0.1907, 0.8894, 0.4155, -0.01245, 0.5902, -0.8072, -0.5045, -0.4409, -0.7423, -0.004641, 0.8999, -0.436, 0.007739, 0.6159, -0.7878, -0.01245, 0.5902, -0.8072, -0.004641, 0.8999, -0.436, -0.5045, -0.4409, -0.7423, -0.004684, 0.9001, -0.4357, -0.004641, 0.8999, -0.436, -0.004641, 0.8999, -0.436, -0.004684, 0.9001, -0.4357, -0.004151, 0.7977, 0.6031, -0.004184, 0.8014, 0.5981, -0.5045, -0.4409, -0.7423, -0.962, -0.2369, -0.136, -0.5044, 0.7145, 0.4849, -0.962, -0.2369, -0.136, -0.5045, -0.4409, -0.7423, -0.1151, -0.2594, -0.9589, -0.1528, -0.8203, -0.5512, -0.1151, -0.2594, -0.9589, -0.5045, -0.4409, -0.7423, -0.01245, 0.5902, -0.8072, -0.2, 0.8871, 0.4159, -0.2, 0.8871, 0.4159, -0.2, 0.8871, 0.4159, -0.004151, 0.7977, 0.6031, -0.2093, -0.805, 0.5551, 0.1929, -0.8021, 0.5652, -0.004184, 0.8014, 0.5981, -0.6908, 0.4388, 0.5747, -0.6973, 0.4493, 0.5585, -0.6966, 0.4422, 0.565, -0.962, -0.2369, -0.136, -0.2739, -0.8727, -0.4041, -0.2093, -0.805, 0.5551, 0.1929, -0.8021, 0.5652, 0.2974, -0.8562, -0.4226, 0.9677, -0.2217, -0.1197, 0.6937, 0.4465, 0.5652, 0.6937, 0.4465, 0.5652, 0.6937, 0.4465, 0.5652, -0.2739, -0.8727, -0.4041, -0.1528, -0.8203, -0.5512, 0.183, -0.8107, -0.5561, 0.2974, -0.8562, -0.4226, 0.2974, -0.8562, -0.4226, 0.183, -0.8107, -0.5561, 0.9677, -0.2217, -0.1197, -0.962, -0.2369, -0.136, -0.1528, -0.8203, -0.5512, -0.2739, -0.8727, -0.4041, -0.7947, 0.2467, -0.5546, -0.8887, 0.1957, -0.4145, -0.6315, 0.6436, -0.4324, -0.6331, 0.5433, -0.5513, 0.6121, 0.5495, -0.5686, 0.7869, 0.2771, -0.5514, 0.2808, 0.0301, -0.9593, 0.1685, 0.1905, -0.9671, -0.1151, -0.2594, -0.9589, -0.01245, 0.5902, -0.8072, 0.007739, 0.6159, -0.7878, 0.08013, -0.2404, -0.9674, 0.8687, 0.2932, 0.3992, -0.1903, 0.8971, 0.3988, -0.5293, 0.298, 0.7944, 0.5273, -0.3053, 0.7929, 0.5273, -0.3053, 0.7929, 0.189, -0.8989, 0.3954, 0.8687, 0.2932, 0.3992, 0.189, -0.8989, 0.3954, -0.8709, -0.293, 0.3946, -0.8723, -0.2947, -0.3903, 0.1888, -0.9012, -0.3902, 0.871, 0.2941, -0.3936, 0.8687, 0.2932, 0.3992, 0.189, -0.8989, 0.3954, 0.1888, -0.9012, -0.3902, 0.1888, -0.9012, -0.3902, -0.8723, -0.2947, -0.3903, -0.5283, 0.2974, -0.7952, 0.5254, -0.3048, -0.7944, 0.1888, -0.9012, -0.3902, 0.5254, -0.3048, -0.7944, 0.871, 0.2941, -0.3936, -0.1901, 0.8994, -0.3936, -0.1903, 0.8971, 0.3988, 0.8687, 0.2932, 0.3992, 0.871, 0.2941, -0.3936, 0.5254, -0.3048, -0.7944, -0.5283, 0.2974, -0.7952, -0.1901, 0.8994, -0.3936, 0.871, 0.2941, -0.3936, -0.8709, -0.293, 0.3946, -0.1903, 0.8971, 0.3988, -0.1901, 0.8994, -0.3936, -0.8723, -0.2947, -0.3903, -0.5283, 0.2974, -0.7952, -0.8723, -0.2947, -0.3903, -0.1901, 0.8994, -0.3936, -0.8709, -0.293, 0.3946, -0.5293, 0.298, 0.7944, -0.1903, 0.8971, 0.3988, -0.8709, -0.293, 0.3946, 0.189, -0.8989, 0.3954, 0.5273, -0.3053, 0.7929, -0.5293, 0.298, 0.7944, -0.753, -0.1479, -0.6412, 0.2489, -0.735, -0.6307, 0.2429, -0.9698, -0.02125, -0.9483, -0.3146, -0.04101, 0.2227, -0.7827, -0.5812, 0.7744, 0.2347, -0.5876, 0.7991, 0.2201, 0.5595, 0.221, -0.7973, 0.5617, 0.7615, 0.16, 0.6281, 0.9473, 0.3153, -0.05748, -0.2328, 0.9725, -0.005724, -0.2561, 0.738, 0.6243, -0.2173, 0.7943, -0.5674, -0.7876, -0.2154, -0.5774, -0.7876, -0.2154, 0.5774, -0.21, 0.7873, 0.5798, 0.7744, 0.2347, -0.5876, 0.2227, -0.7827, -0.5812, -0.7876, -0.2154, -0.5774, -0.2173, 0.7943, -0.5674, -0.7876, -0.2154, 0.5774, 0.221, -0.7973, 0.5617, 0.7991, 0.2201, 0.5595, -0.21, 0.7873, 0.5798, -0.7876, -0.2154, -0.5774, 0.2227, -0.7827, -0.5812, 0.221, -0.7973, 0.5617, -0.7876, -0.2154, 0.5774, -0.2588, 0.7347, -0.6272, -0.753, -0.1479, -0.6412, -0.9483, -0.3146, -0.04101, 0.2489, -0.735, -0.6307, -0.753, -0.1479, -0.6412, -0.2588, 0.7347, -0.6272, 0.7651, 0.1611, -0.6234, -0.7657, -0.1536, 0.6246, 0.2523, -0.7451, 0.6174, 0.7615, 0.16, 0.6281, -0.2561, 0.738, 0.6243, -0.2561, 0.738, 0.6243, -0.2328, 0.9725, -0.005724, -0.2588, 0.7347, -0.6272, -0.2561, 0.738, 0.6243, -0.2588, 0.7347, -0.6272, -0.9483, -0.3146, -0.04101, -0.7657, -0.1536, 0.6246, 0.9473, 0.3153, -0.05748, 0.7615, 0.16, 0.6281, 0.2523, -0.7451, 0.6174, 0.8564, -0.5161, -0.0134, 0.8564, -0.5161, -0.0134, 0.2523, -0.7451, 0.6174, 0.2429, -0.9698, -0.02125, 0.9473, 0.3153, -0.05748, 0.8564, -0.5161, -0.0134, 0.7862, -0.4496, -0.424, 0.7651, 0.1611, -0.6234, 0.7862, -0.4496, -0.424, 0.8564, -0.5161, -0.0134, 0.2429, -0.9698, -0.02125, 0.7651, 0.1611, -0.6234, 0.7862, -0.4496, -0.424, 0.2489, -0.735, -0.6307, 0.2489, -0.735, -0.6307, 0.7862, -0.4496, -0.424, 0.2429, -0.9698, -0.02125, -0.7657, -0.1536, 0.6246, -0.9483, -0.3146, -0.04101, 0.2429, -0.9698, -0.02125, 0.2523, -0.7451, 0.6174, 0.9473, 0.3153, -0.05748, 0.7651, 0.1611, -0.6234, -0.2588, 0.7347, -0.6272, -0.2328, 0.9725, -0.005724, 0.7744, 0.2347, -0.5876, -0.2173, 0.7943, -0.5674, -0.21, 0.7873, 0.5798, 0.7991, 0.2201, 0.5595, -0.6885, 0.6061, 0.3984, -0.6907, 0.607, -0.3931, -0.6851, -0.6132, -0.3933, -0.6832, -0.612, 0.3983, 0.6857, 0.6149, -0.3895, 0.692, -0.6072, -0.3906, 0.005346, -0.6087, -0.7934, -0.0002035, 0.6083, -0.7937, -0.0002035, 0.6083, -0.7937, 0.005346, -0.6087, -0.7934, -0.6851, -0.6132, -0.3933, -0.6907, 0.607, -0.3931, -0.6832, -0.612, 0.3983, 0.005619, -0.6105, 0.792, -0.0002785, 0.6104, 0.7921, -0.6885, 0.6061, 0.3984, 0.6894, -0.6068, 0.3956, 0.6837, 0.6131, 0.3958, -0.0002785, 0.6104, 0.7921, 0.005619, -0.6105, 0.792, -0.0002035, 0.6083, -0.7937, -0.6885, 0.6061, 0.3984, -0.0002785, 0.6104, 0.7921, 0.6837, 0.6131, 0.3958, 0.6837, 0.6131, 0.3958, 0.6857, 0.6149, -0.3895, -0.0002035, 0.6083, -0.7937, -0.0002035, 0.6083, -0.7937, -0.6907, 0.607, -0.3931, -0.6885, 0.6061, 0.3984, 0.005346, -0.6087, -0.7934, 0.692, -0.6072, -0.3906, 0.6894, -0.6068, 0.3956, 0.005346, -0.6087, -0.7934, 0.6894, -0.6068, 0.3956, 0.005619, -0.6105, 0.792, -0.6851, -0.6132, -0.3933, -0.6851, -0.6132, -0.3933, 0.005619, -0.6105, 0.792, -0.6832, -0.612, 0.3983, 0.692, -0.6072, -0.3906, 0.6857, 0.6149, -0.3895, 0.6837, 0.6131, 0.3958, 0.6894, -0.6068, 0.3956, 0.614, -0.2875, -0.735, 0.512, 0.5831, -0.6307, 0.7184, 0.6953, -0.02121, 0.7467, -0.6639, -0.04065, -0.5194, 0.5793, 0.6282, -0.7556, 0.6538, 0.0395, -0.746, -0.6648, -0.03857, -0.6342, -0.05797, 0.771, 0.6319, -0.1079, 0.7675, 0.5193, 0.5911, 0.6172, -0.5194, 0.5793, 0.6282, -0.6342, -0.05797, 0.771, 0.5803, -0.5743, -0.5774, 0.5803, -0.5743, 0.5774, -0.5768, -0.5754, 0.5798, -0.5792, -0.5853, -0.5674, -0.5903, 0.5536, -0.5874, -0.5792, -0.5853, -0.5674, -0.5768, -0.5754, 0.5798, -0.5901, 0.582, 0.5596, 0.5782, 0.5842, -0.5695, 0.5803, -0.5743, -0.5774, -0.5792, -0.5853, -0.5674, -0.5903, 0.5536, -0.5874, -0.5768, -0.5754, 0.5798, 0.5803, -0.5743, 0.5774, 0.5821, 0.5647, 0.585, -0.5901, 0.582, 0.5596, -0.5901, 0.582, 0.5596, 0.5821, 0.5647, 0.585, 0.5782, 0.5842, -0.5695, -0.5903, 0.5536, -0.5874, 0.5821, 0.5647, 0.585, 0.5803, -0.5743, 0.5774, 0.5803, -0.5743, -0.5774, 0.5782, 0.5842, -0.5695, 0.00835, -1.0, -0.00259, 0.614, -0.2875, -0.735, 0.7467, -0.6639, -0.04065, 0.512, 0.5831, -0.6307, 0.614, -0.2875, -0.735, -0.6272, -0.1123, -0.7707, -0.4991, 0.589, -0.6356, 0.005204, -1.0, 8.968e-07, -0.005359, -1.0, 0.004052, 0.002401, -1.0, -0.002957, -0.7556, 0.6538, 0.0395, -0.4991, 0.589, -0.6356, -0.6272, -0.1123, -0.7707, -0.746, -0.6648, -0.03857, -0.746, -0.6648, -0.03857, -0.6272, -0.1123, -0.7707, -0.6342, -0.05797, 0.771, 0.005204, -1.0, -1.467e-07, 0.004309, -1.0, 0.003975, 0.004779, -1.0, -0.000222, 0.005332, -1.0, -0.000462, 0.6319, -0.1079, 0.7675, 0.7467, -0.6639, -0.04065, 0.7184, 0.6953, -0.02121, 0.5193, 0.5911, 0.6172, -0.7556, 0.6538, 0.0395, -0.5194, 0.5793, 0.6282, 0.5193, 0.5911, 0.6172, 0.02168, 0.9997, 0.008382, 0.02168, 0.9997, 0.008382, 0.5193, 0.5911, 0.6172, 0.7184, 0.6953, -0.02121, -0.4991, 0.589, -0.6356, -0.7556, 0.6538, 0.0395, 0.02168, 0.9997, 0.008382, -0.003614, 0.9058, -0.4236, -0.003614, 0.9058, -0.4236, 0.02168, 0.9997, 0.008382, 0.7184, 0.6953, -0.02121, -0.4991, 0.589, -0.6356, -0.003614, 0.9058, -0.4236, 0.512, 0.5831, -0.6307, 0.512, 0.5831, -0.6307, -0.003614, 0.9058, -0.4236, 0.7184, 0.6953, -0.02121, 0.6319, -0.1079, 0.7675, 0.00835, -1.0, -0.00259, 0.7467, -0.6639, -0.04065, 0.1805, 0.9013, 0.3939, -0.8728, 0.2869, 0.3949, -0.529, -0.3042, 0.7922, 0.5255, 0.3108, 0.792, -0.529, -0.3042, 0.7922, -0.1824, -0.899, 0.3983, 0.8723, -0.2844, 0.3978, 0.5255, 0.3108, 0.792, -0.5273, -0.3031, -0.7938, -0.1824, -0.899, 0.3983, -0.529, -0.3042, 0.7922, -0.8759, 0.2859, -0.3886, -0.8759, 0.2859, -0.3886, -0.529, -0.3042, 0.7922, -0.8728, 0.2869, 0.3949, -0.5273, -0.3031, -0.7938, -0.8759, 0.2859, -0.3886, 0.1794, 0.9033, -0.3898, 0.5224, 0.3124, -0.7934, -0.8728, 0.2869, 0.3949, 0.1805, 0.9013, 0.3939, 0.1794, 0.9033, -0.3898, -0.8759, 0.2859, -0.3886, 0.8723, -0.2844, 0.3978, 0.5224, 0.3124, -0.7934, 0.1794, 0.9033, -0.3898, 0.5255, 0.3108, 0.792, 0.5255, 0.3108, 0.792, 0.1794, 0.9033, -0.3898, 0.1805, 0.9013, 0.3939, 0.8723, -0.2844, 0.3978, 0.8732, -0.2867, -0.394, 0.5224, 0.3124, -0.7934, 0.8732, -0.2867, -0.394, 0.8723, -0.2844, 0.3978, -0.1824, -0.899, 0.3983, -0.1811, -0.9013, -0.3935, -0.5273, -0.3031, -0.7938, -0.1811, -0.9013, -0.3935, -0.1824, -0.899, 0.3983, -0.1811, -0.9013, -0.3935, -0.5273, -0.3031, -0.7938, 0.5224, 0.3124, -0.7934, 0.8732, -0.2867, -0.394, 0.2483, 0.7259, -0.6414, -0.7605, 0.1518, -0.6313, -0.9613, 0.2746, -0.02122, -0.1813, 0.9828, -0.03478, -0.1843, -0.788, -0.5874, 0.7967, -0.209, -0.5671, 0.7862, -0.2126, 0.5802, -0.2089, -0.8021, 0.5595, 0.2075, 0.7903, -0.5765, 0.2079, 0.7893, 0.5777, 0.7862, -0.2126, 0.5802, 0.7967, -0.209, -0.5671, 0.7967, -0.209, -0.5671, -0.1843, -0.788, -0.5874, -0.7954, 0.2087, -0.569, 0.2075, 0.7903, -0.5765, -0.7954, 0.2087, -0.569, -0.1843, -0.788, -0.5874, -0.2089, -0.8021, 0.5595, -0.78, 0.222, 0.5851, -0.78, 0.222, 0.5851, -0.2089, -0.8021, 0.5595, 0.7862, -0.2126, 0.5802, 0.2079, 0.7893, 0.5777, 0.2075, 0.7903, -0.5765, -0.7954, 0.2087, -0.569, -0.78, 0.222, 0.5851, 0.2079, 0.7893, 0.5777, -0.1813, 0.9828, -0.03478, 0.8639, 0.5035, 0.01477, 0.6134, 0.3582, -0.7039, 0.2483, 0.7259, -0.6414, -0.7605, 0.1518, -0.6313, 0.2483, 0.7259, -0.6414, 0.6134, 0.3582, -0.7039, 0.8639, 0.5035, 0.01477, 0.7693, -0.132, -0.6251, 0.6134, 0.3582, -0.7039, -0.7605, 0.1518, -0.6313, 0.6134, 0.3582, -0.7039, 0.7693, -0.132, -0.6251, 0.8639, 0.5035, 0.01477, 0.4127, -0.4903, 0.7677, 0.7693, -0.132, -0.6251, -0.7605, 0.1518, -0.6313, 0.7693, -0.132, -0.6251, -0.2389, -0.7331, -0.6368, 0.7693, -0.132, -0.6251, 0.9485, -0.3143, -0.03966, -0.1452, -0.9894, -0.00946, -0.2389, -0.7331, -0.6368, 0.7693, -0.132, -0.6251, 0.4127, -0.4903, 0.7677, 0.9485, -0.3143, -0.03966, 0.8562, 0.5165, 0.004799, 0.8657, 0.4998, 0.02686, 0.8636, 0.5042, -0.0002578, 0.8634, 0.5045, 1.132e-07, -0.7715, 0.1542, 0.6172, -0.2422, -0.7395, 0.6281, 0.4127, -0.4903, 0.7677, -0.3203, 0.5491, 0.772, 0.4127, -0.4903, 0.7677, -0.2422, -0.7395, 0.6281, -0.1452, -0.9894, -0.00946, 0.9485, -0.3143, -0.03966, -0.7715, 0.1542, 0.6172, -0.8728, -0.4879, 0.0108, -0.1452, -0.9894, -0.00946, -0.2422, -0.7395, 0.6281, -0.7715, 0.1542, 0.6172, -0.9613, 0.2746, -0.02122, -0.8728, -0.4879, 0.0108, -0.7877, -0.4481, -0.4227, -0.2389, -0.7331, -0.6368, -0.1452, -0.9894, -0.00946, -0.8728, -0.4879, 0.0108, -0.9613, 0.2746, -0.02122, -0.7877, -0.4481, -0.4227, -0.8728, -0.4879, 0.0108, -0.9613, 0.2746, -0.02122, -0.7605, 0.1518, -0.6313, -0.7877, -0.4481, -0.4227, -0.7605, 0.1518, -0.6313, -0.2389, -0.7331, -0.6368, -0.7877, -0.4481, -0.4227, -0.3203, 0.5491, 0.772, -0.1813, 0.9828, -0.03478, -0.9613, 0.2746, -0.02122, -0.7715, 0.1542, 0.6172, 0.7873, 0.2161, 0.5774, 0.787, 0.2163, -0.5777, -0.2159, 0.787, -0.578, -0.2158, 0.7876, 0.5771, -0.7876, -0.2162, 0.577, -0.2158, 0.7876, 0.5771, -0.2159, 0.787, -0.578, -0.7873, -0.2161, -0.5774, 0.2152, -0.7874, 0.5777, -0.7876, -0.2162, 0.577, -0.7873, -0.2161, -0.5774, 0.2165, -0.7872, -0.5775, 0.7873, 0.2161, 0.5774, -0.2158, 0.7876, 0.5771, -0.7876, -0.2162, 0.577, 0.2152, -0.7874, 0.5777, 0.7873, 0.2161, 0.5774, 0.2152, -0.7874, 0.5777, 0.2165, -0.7872, -0.5775, 0.787, 0.2163, -0.5777, -0.7873, -0.2161, -0.5774, -0.2159, 0.787, -0.578, 0.787, 0.2163, -0.5777, 0.2165, -0.7872, -0.5775, 0.0001482, -0.0004436, 1.0, 0.3828, 0.07211, 0.921, 0.1391, 0.3618, 0.9218, 0.0001482, -0.0004436, 1.0, 0.1391, 0.3618, 0.9218, -0.06376, 0.3448, 0.9365, 0.0001482, -0.0004436, 1.0, 0.3951, -0.1564, 0.9052, 0.3828, 0.07211, 0.921, 0.0001482, -0.0004436, 1.0, 0.07834, -0.3768, 0.923, 0.3951, -0.1564, 0.9052, 0.0001482, -0.0004436, 1.0, -0.159, -0.3621, 0.9185, 0.07834, -0.3768, 0.923, 0.0001482, -0.0004436, 1.0, -0.3543, -0.07191, 0.9323, -0.159, -0.3621, 0.9185, 0.0001482, -0.0004436, 1.0, -0.356, 0.1364, 0.9245, -0.3543, -0.07191, 0.9323, 0.0001482, -0.0004436, 1.0, -0.06376, 0.3448, 0.9365, -0.356, 0.1364, 0.9245, -0.06376, 0.3448, 0.9365, 0.1391, 0.3618, 0.9218, -0.2336, 0.8555, 0.4621, 0.4004, 0.6615, -0.6341, -0.19, 0.7573, -0.6248, -0.2336, 0.8555, 0.4621, 0.4756, 0.7607, 0.4418, 0.1391, 0.3618, 0.9218, 0.4756, 0.7607, 0.4418, -0.2336, 0.8555, 0.4621, 0.4756, 0.7607, 0.4418, 0.1391, 0.3618, 0.9218, 0.3828, 0.07211, 0.921, 0.863, 0.2549, 0.4361, 0.7712, -0.4612, 0.4388, 0.7887, -0.4501, -0.4187, 0.9345, 0.2532, -0.2503, 0.863, 0.2549, 0.4361, 0.3828, 0.07211, 0.921, 0.3951, -0.1564, 0.9052, 0.7712, -0.4612, 0.4388, 0.863, 0.2549, 0.4361, 0.2678, -0.8566, 0.4411, 0.2472, -0.8451, -0.474, 0.7887, -0.4501, -0.4187, 0.7712, -0.4612, 0.4388, -2.5e-07, 0.0, -1.0, 0.7887, -0.4501, -0.4187, 0.2472, -0.8451, -0.474, 0.0, 0.0, -1.0, -0.002309, -0.0006421, -1.0, 0.0, 0.0, -1.0, -0.8221, 0.4597, -0.336, -0.7479, -0.2103, -0.6296, -0.8504, -0.2564, 0.4595, -0.7649, 0.4468, 0.4641, -0.8221, 0.4597, -0.336, -0.19, 0.7573, -0.6248, 0.4004, 0.6615, -0.6341, -0.8221, 0.4597, -0.336, -0.471, -0.8619, -0.1876, -0.7479, -0.2103, -0.6296, -0.8221, 0.4597, -0.336, 0.4004, 0.6615, -0.6341, 0.9345, 0.2532, -0.2503, -1.461e-07, 0.0, -1.0, -0.0003049, 0.0001405, -1.0, -1.461e-07, 0.0, -1.0, -0.8504, -0.2564, 0.4595, -0.7479, -0.2103, -0.6296, -0.471, -0.8619, -0.1876, -0.4444, -0.7725, 0.4537, -0.4444, -0.7725, 0.4537, -0.471, -0.8619, -0.1876, 0.2472, -0.8451, -0.474, 0.2678, -0.8566, 0.4411, -0.159, -0.3621, 0.9185, -0.3543, -0.07191, 0.9323, -0.8504, -0.2564, 0.4595, -0.4444, -0.7725, 0.4537, 0.07834, -0.3768, 0.923, -0.159, -0.3621, 0.9185, -0.4444, -0.7725, 0.4537, 0.2678, -0.8566, 0.4411, 0.07834, -0.3768, 0.923, -0.4444, -0.7725, 0.4537, -0.356, 0.1364, 0.9245, -0.7649, 0.4468, 0.4641, -0.8504, -0.2564, 0.4595, -0.3543, -0.07191, 0.9323, 0.07834, -0.3768, 0.923, 0.2678, -0.8566, 0.4411, 0.7712, -0.4612, 0.4388, 0.3951, -0.1564, 0.9052, 0.4756, 0.7607, 0.4418, 0.863, 0.2549, 0.4361, 0.9345, 0.2532, -0.2503, 0.4004, 0.6615, -0.6341, -0.19, 0.7573, -0.6248, -0.8221, 0.4597, -0.336, -0.7649, 0.4468, 0.4641, -0.2336, 0.8555, 0.4621, -0.2336, 0.8555, 0.4621, -0.7649, 0.4468, 0.4641, -0.356, 0.1364, 0.9245, -0.06376, 0.3448, 0.9365, -0.009593, 0.03428, -0.9994, 0.4271, 0.7472, 0.5093, 0.7495, -0.4257, 0.5069, -0.009593, 0.03428, -0.9994, 0.7495, -0.4257, 0.5069, -0.4304, -0.7479, 0.5053, -0.009593, 0.03428, -0.9994, -0.7458, 0.4303, 0.5086, 0.4271, 0.7472, 0.5093, -0.009593, 0.03428, -0.9994, -0.4304, -0.7479, 0.5053, -0.7458, 0.4303, 0.5086, -0.7458, 0.4303, 0.5086, -0.4304, -0.7479, 0.5053, 0.7495, -0.4257, 0.5069, 0.4271, 0.7472, 0.5093])] * 3)])
arm_batterybot_qc_skeleton_003 = bpy.data.armatures.new('batterybot.qc_skeleton.003')  # bones are not reproduced

# ---- objects
ob_batbot_phys = bpy.data.objects.new('batBot_phys', me_batbot_phys)
ob_batbot_sk_001 = bpy.data.objects.new('batBot_sk.001', arm_batterybot_qc_skeleton_003)

# ---- transforms, parenting, visibility, modifiers, constraints
ob_batbot_phys.parent = ob_batbot_sk_001
ob_batbot_phys.location = (0.0, 0.0, 0.0)
_vg = ob_batbot_phys.vertex_groups.new(name='Bip02')
_vg.add([0, 1, 2, 3, 4, 5, 6, 7, 8, 9, 10, 11, 12, 13, 14, 15, 16, 17, 18, 19, 20, 21, 22, 23, 24, 25, 26, 27, 28, 29, 30, 31, 32, 33, 34, 35, 36, 37, 38, 39, 40, 41, 42, 43, 44, 45, 46, 47], 1.0, 'REPLACE')
_vg = ob_batbot_phys.vertex_groups.new(name='Bip02 Head')
_vg.add([205, 206, 207, 208, 209, 210, 211, 212, 213, 214, 215, 216, 217, 218, 219, 220, 221, 222, 223, 224, 225, 226, 227, 228, 229, 230, 231, 232, 233, 234, 235, 236, 237], 1.0, 'REPLACE')
_vg = ob_batbot_phys.vertex_groups.new(name='Bip02 R Leg1')
_vg.add([48, 49, 50, 51, 52, 53, 54, 55, 56, 57, 58, 59, 60, 61, 62, 63, 64], 1.0, 'REPLACE')
_vg = ob_batbot_phys.vertex_groups.new(name='Bip02 L Leg1')
_vg.add([65, 66, 67, 68, 69, 70, 71, 72, 73, 74, 75, 76, 77, 78, 79, 80, 81], 1.0, 'REPLACE')
_vg = ob_batbot_phys.vertex_groups.new(name='Bip02 F Leg1')
_vg.add([82, 83, 84, 85, 86, 87, 88, 89, 90, 91, 92, 93, 94, 95, 96, 97, 98, 99], 1.0, 'REPLACE')
_vg = ob_batbot_phys.vertex_groups.new(name='Bip02 R Leg')
_vg.add([100, 101, 102, 103, 104, 105, 106, 107, 108, 109, 110, 111, 112, 113, 114, 115, 116, 117, 118, 119, 120, 121, 122, 123, 124, 125, 126, 127, 128, 129, 130, 131, 132, 133], 1.0, 'REPLACE')
_vg = ob_batbot_phys.vertex_groups.new(name='Bip02 L Leg')
_vg.add([169, 170, 171, 172, 173, 174, 175, 176, 177, 178, 179, 180, 181, 182, 183, 184, 185, 186, 187, 188, 189, 190, 191, 192, 193, 194, 195, 196, 197, 198, 199, 200, 201, 202, 203, 204], 1.0, 'REPLACE')
_vg = ob_batbot_phys.vertex_groups.new(name='Bip02 F Leg')
_vg.add([134, 135, 136, 137, 138, 139, 140, 141, 142, 143, 144, 145, 146, 147, 148, 149, 150, 151, 152, 153, 154, 155, 156, 157, 158, 159, 160, 161, 162, 163, 164, 165, 166, 167, 168], 1.0, 'REPLACE')
_vg = ob_batbot_phys.vertex_groups.new(name='Attachment Spike')
_vg.add([238, 239, 240, 241, 242], 1.0, 'REPLACE')
_m = ob_batbot_phys.modifiers.new('Armature', 'ARMATURE')
_m = ob_batbot_phys.modifiers.new('Armature.001', 'ARMATURE')
_m.object = ob_batbot_sk_001
ob_batbot_sk_001.location = (0.0, 0.0, 0.0)
ob_batbot_sk_001.show_in_front = True

# ---- collection membership
scene.collection.objects.link(ob_batbot_phys)
scene.collection.objects.link(ob_batbot_sk_001)

# ---- scene / render settings (as saved in the file)
scene.frame_start = 0; scene.frame_end = 60; scene.frame_set(0)
scene.render.engine = 'BLENDER_EEVEE_NEXT'
scene.cycles.sampling_pattern = 'TABULATED_SOBOL'
scene.cycles.use_light_tree = False
scene.view_settings.view_transform = 'Filmic'
scene.unit_settings.scale_length = 0.254
bpy.context.view_layer.update()

# ---- added for rendering (the .blend has no active camera and no usable light): camera, sun + grey world if the file has none
cam_auto = bpy.data.cameras.new('AutoCamera')
cam_auto.lens = 50.0
cam_auto.sensor_width = 36.0
cam_auto.clip_end = 1867.01
ob_auto_camera = bpy.data.objects.new('AutoCamera', cam_auto)
scene.collection.objects.link(ob_auto_camera)
ob_auto_camera.location = (106.154, -134.875, 119.619)
ob_auto_camera.rotation_euler = (1.09748, -7.21219e-08, 0.694738)
scene.camera = ob_auto_camera
light_auto_sun = bpy.data.lights.new('AutoSun', 'SUN')
light_auto_sun.energy = 3.0
light_auto_sun.angle = 0.0523599
ob_auto_sun = bpy.data.objects.new('AutoSun', light_auto_sun)
scene.collection.objects.link(ob_auto_sun)
ob_auto_sun.rotation_euler = (0.872665, 0.174533, 0.523599)
if scene.world is None:
    world_auto = bpy.data.worlds.new('AutoWorld')
    world_auto.color = (0.3, 0.3, 0.3)
    scene.world = world_auto
bpy.context.view_layer.update()
